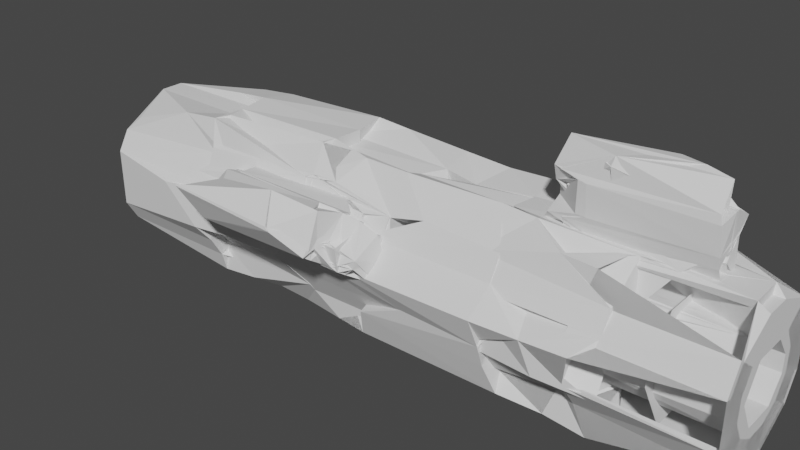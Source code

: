 # Source: trunk.blend  (saved by Blender 3.6.11; exported with 4.5.12 LTS)
import bpy
from mathutils import Matrix  # noqa: F401  (used for matrix-valued properties, if any)

bpy.ops.wm.read_factory_settings(use_empty=True)
scene = bpy.context.scene
scene.name = 'Scene'

# ---- collections
col_collection = bpy.data.collections.new('Collection'); scene.collection.children.link(col_collection)

# ---- world
world_world = bpy.data.worlds.new('World'); scene.world = world_world
world_world.use_nodes = True; world_world.node_tree.nodes.clear()
_N = world_world.node_tree.nodes; _L = world_world.node_tree.links
n0 = _N.new('ShaderNodeOutputWorld'); n0.name = 'World Output'; n0.location = (300, 300)
n1 = _N.new('ShaderNodeBackground'); n1.name = 'Background'; n1.location = (10, 300)
n1.inputs[0].default_value = (0.05088, 0.05088, 0.05088, 1.0)
_L.new(n1.outputs[0], n0.inputs[0])
n0.is_active_output = True
world_world.color = (0.05088, 0.05088, 0.05088)
world_world.use_sun_shadow = False
world_world.sun_shadow_jitter_overblur = 0.0

# ---- meshes
me_cylinder = bpy.data.meshes.new('Cylinder')
me_cylinder.from_pydata([(-0.8457, 1.0, -1.0), (-0.8457, 0.8571, 1.0), (0.02032, 0.5, -1.0), (-0.1035, 0.4285, 1.0), (0.02032, -0.5, -1.0), (-0.1035, -0.4285, 1.0), (-0.8457, -1.0, -1.0), (-0.8457, -0.8571, 1.0), (-1.712, -0.5, -1.0), (-1.588, -0.4285, 1.0), (-1.712, 0.5, -1.0), (-1.588, 0.4285, 1.0), (-1.015, 1.031, -0.5526), (-0.1494, 0.5314, -0.5526), (-0.1494, -0.4686, -0.5526), (-1.015, -0.9686, -0.5526), (-1.881, -0.4686, -0.5526), (-1.881, 0.5314, -0.5526), (-0.6575, 0.9821, 0.2229), (0.09895, 0.3281, 0.2229), (-0.08926, -0.6541, 0.2229), (-1.034, -0.9821, 0.2229), (-1.79, -0.3281, 0.2229), (-1.602, 0.6541, 0.2229), (-0.8555, 1.11, 0.6116), (0.01054, 0.6102, 0.6116), (0.01054, -0.3898, 0.6116), (-0.8555, -0.8898, 0.6116), (-1.715, -0.03642, 0.778), (-1.72, 0.1431, 0.7779), (0.006961, 0.6271, -0.1703), (0.006961, -0.3729, -0.1703), (-0.8591, -0.8729, -0.1703), (-1.725, -0.3729, -0.1703), (-1.725, 0.6271, -0.1703), (-0.8591, 1.127, -0.1703), (-1.015, -0.9686, -0.5526), (-0.8591, -0.8729, -0.1703), (-1.217, -0.7712, -0.3449), (-1.233, -0.7837, -0.378), (-1.383, -0.6984, -0.3414), (-1.399, -0.7109, -0.3745), (-0.8591, -0.8729, -0.1703), (-1.015, -0.9686, -0.5526), (-1.725, -0.3729, -0.1703), (-1.881, -0.4686, -0.5526), (-1.33, -1.289, -0.2933), (-1.274, -1.222, -0.3429), (-1.495, -1.216, -0.2898), (-1.44, -1.149, -0.3394), (-1.382, -1.391, -0.2712), (-1.398, -1.403, -0.3043), (-1.548, -1.318, -0.2677), (-1.564, -1.33, -0.3008), (-1.681, -1.818, -0.329), (-1.686, -1.822, -0.3387), (-1.73, -1.797, -0.328), (-1.734, -1.8, -0.3377), (-1.261, -1.234, -0.2513), (-1.426, -1.161, -0.2478), (-1.309, -1.325, -0.256), (-1.475, -1.252, -0.2525), (-1.159, -1.059, -0.1954), (-1.222, -1.031, -0.1941), (-1.209, -1.182, -0.1777), (-1.272, -1.154, -0.1763), (-0.8457, 0.8336, -1.0), (-0.1238, 0.4168, -1.0), (-0.1238, -0.4168, -1.0), (-0.8457, -0.8336, -1.0), (-1.568, -0.4168, -1.0), (-1.568, 0.4168, -1.0), (-0.8457, 1.0, -1.0), (0.02032, 0.5, -1.0), (0.02032, -0.5, -1.0), (-0.8457, -1.0, -1.0), (-1.712, -0.5, -1.0), (-1.712, 0.5, -1.0), (0.02032, 0.5, 1.0), (-0.8457, 1.0, 1.0), (0.02032, -0.5, 1.0), (-0.8457, -1.0, 1.0), (-1.714, -0.05221, 0.8337), (-1.718, 0.1273, 0.8335), (-1.712, 0.5, 1.0), (-1.712, -0.5, 1.0), (-1.722, -0.3898, 0.6116), (-1.722, 0.6102, 0.6116), (-2.091, 0.2611, 0.8432), (-2.086, 0.0815, 0.8434), (-2.088, 0.09729, 0.7877), (-2.092, 0.2768, 0.7876), (-2.415, 0.1678, 0.8424), (-2.411, -0.01177, 0.8426), (-2.412, 0.004018, 0.7869), (-2.416, 0.1836, 0.7867), (-2.736, 0.09006, 0.8192), (-2.736, 0.06364, 0.8192), (-2.736, 0.06596, 0.811), (-2.737, 0.09239, 0.811)], [], [(24, 79, 78, 25), (25, 78, 80, 26), (26, 80, 81, 27), (27, 81, 85, 86), (29, 28, 90, 91), (87, 84, 79, 24), (0, 2, 73, 72), (10, 17, 12, 0), (8, 16, 17, 10), (6, 15, 16, 8), (4, 14, 15, 6), (2, 13, 14, 4), (0, 12, 13, 2), (34, 23, 18, 35), (33, 22, 23, 34), (32, 21, 22, 33), (31, 20, 21, 32), (30, 19, 20, 31), (35, 18, 19, 30), (23, 87, 24, 18), (22, 86, 87, 23), (21, 27, 86, 22), (20, 26, 27, 21), (19, 25, 26, 20), (18, 24, 25, 19), (12, 35, 30, 13), (13, 30, 31, 14), (14, 31, 32, 15), (15, 32, 42, 43), (16, 33, 34, 17), (17, 34, 35, 12), (15, 32, 37, 36), (39, 38, 46, 47), (32, 33, 44, 42), (16, 15, 43, 45), (33, 16, 45, 44), (38, 39, 43, 42), (41, 40, 44, 45), (39, 41, 45, 43), (40, 38, 42, 44), (46, 48, 59, 58), (38, 40, 48, 46), (40, 41, 49, 48), (41, 39, 47, 49), (53, 51, 55, 57), (48, 49, 53, 52), (49, 47, 51, 53), (47, 46, 50, 51), (55, 54, 56, 57), (51, 50, 54, 55), (50, 52, 56, 54), (52, 53, 57, 56), (61, 60, 64, 65), (48, 52, 61, 59), (50, 46, 58, 60), (52, 50, 60, 61), (62, 63, 65, 64), (59, 61, 65, 63), (58, 59, 63, 62), (60, 58, 62, 64), (4, 6, 75, 74), (10, 0, 72, 77), (6, 8, 76, 75), (2, 4, 74, 73), (8, 10, 77, 76), (67, 66, 72, 73), (68, 67, 73, 74), (69, 68, 74, 75), (70, 69, 75, 76), (71, 70, 76, 77), (66, 71, 77, 72), (1, 3, 78, 79), (3, 5, 80, 78), (5, 7, 81, 80), (7, 9, 85, 81), (9, 11, 84, 85), (11, 1, 79, 84), (83, 82, 85, 84), (82, 28, 86, 85), (29, 83, 84, 87), (28, 29, 87, 86), (88, 91, 95, 92), (28, 82, 89, 90), (83, 29, 91, 88), (82, 83, 88, 89), (93, 92, 96, 97), (89, 88, 92, 93), (91, 90, 94, 95), (90, 89, 93, 94), (98, 97, 96, 99), (95, 94, 98, 99), (94, 93, 97, 98), (92, 95, 99, 96)])
_uv = me_cylinder.uv_layers.new(name='UVMap')
_uv.uv.foreach_set('vector', [1.0, 0.9029, 1.0, 1.0, 0.8333, 1.0, 0.8333, 0.9029, 0.8333, 0.9029, 0.8333, 1.0, 0.6667, 1.0, 0.6667, 0.9029, 0.6667, 0.9029, 0.6667, 1.0, 0.5, 1.0, 0.5, 0.9029, 0.5, 0.9029, 0.5, 1.0, 0.3333, 1.0, 0.3333, 0.9029, 0.1955, 0.9445, 0.3045, 0.9445, 0.3045, 0.9445, 0.1955, 0.9445, 0.1667, 0.9029, 0.1667, 1.0, -8.941e-08, 1.0, -8.941e-08, 0.9029, 1.0, 0.5, 0.8333, 0.5, 0.8333, 0.5, 1.0, 0.5, 0.1667, 0.5, 0.1667, 0.6123, -8.941e-08, 0.6123, -8.941e-08, 0.5, 0.3333, 0.5, 0.3333, 0.6123, 0.1667, 0.6123, 0.1667, 0.5, 0.5, 0.5, 0.5, 0.6123, 0.3333, 0.6123, 0.3333, 0.5, 0.6667, 0.5, 0.6667, 0.6123, 0.5, 0.6123, 0.5, 0.5, 0.8333, 0.5, 0.8333, 0.6123, 0.6667, 0.6123, 0.6667, 0.5, 1.0, 0.5, 1.0, 0.6123, 0.8333, 0.6123, 0.8333, 0.5, 0.1667, 0.709, 0.1667, 0.8057, -8.941e-08, 0.8057, -8.941e-08, 0.709, 0.3333, 0.709, 0.3333, 0.8057, 0.1667, 0.8057, 0.1667, 0.709, 0.5, 0.709, 0.5, 0.8057, 0.3333, 0.8057, 0.3333, 0.709, 0.6667, 0.709, 0.6667, 0.8057, 0.5, 0.8057, 0.5, 0.709, 0.8333, 0.709, 0.8333, 0.8057, 0.6667, 0.8057, 0.6667, 0.709, 1.0, 0.709, 1.0, 0.8057, 0.8333, 0.8057, 0.8333, 0.709, 0.1667, 0.8057, 0.1667, 0.9029, -8.941e-08, 0.9029, -8.941e-08, 0.8057, 0.3333, 0.8057, 0.3333, 0.9029, 0.1667, 0.9029, 0.1667, 0.8057, 0.5, 0.8057, 0.5, 0.9029, 0.3333, 0.9029, 0.3333, 0.8057, 0.6667, 0.8057, 0.6667, 0.9029, 0.5, 0.9029, 0.5, 0.8057, 0.8333, 0.8057, 0.8333, 0.9029, 0.6667, 0.9029, 0.6667, 0.8057, 1.0, 0.8057, 1.0, 0.9029, 0.8333, 0.9029, 0.8333, 0.8057, 1.0, 0.6123, 1.0, 0.709, 0.8333, 0.709, 0.8333, 0.6123, 0.8333, 0.6123, 0.8333, 0.709, 0.6667, 0.709, 0.6667, 0.6123, 0.6667, 0.6123, 0.6667, 0.709, 0.5, 0.709, 0.5, 0.6123, 0.5, 0.6123, 0.5, 0.709, 0.5, 0.709, 0.5, 0.6123, 0.3333, 0.6123, 0.3333, 0.709, 0.1667, 0.709, 0.1667, 0.6123, 0.1667, 0.6123, 0.1667, 0.709, -8.941e-08, 0.709, -8.941e-08, 0.6123, 0.5, 0.6123, 0.5, 0.709, 0.5, 0.709, 0.5, 0.6123, 0.4718, 0.6509, 0.4718, 0.6705, 0.4718, 0.6705, 0.4718, 0.6509, 0.5, 0.709, 0.3333, 0.709, 0.3333, 0.709, 0.5, 0.709, 0.3333, 0.6123, 0.5, 0.6123, 0.5, 0.6123, 0.3333, 0.6123, 0.3333, 0.709, 0.3333, 0.6123, 0.3333, 0.6123, 0.3333, 0.709, 0.4718, 0.6705, 0.4718, 0.6509, 0.5, 0.6123, 0.5, 0.709, 0.3615, 0.6509, 0.3615, 0.6705, 0.3333, 0.709, 0.3333, 0.6123, 0.4718, 0.6509, 0.3615, 0.6509, 0.3333, 0.6123, 0.5, 0.6123, 0.3615, 0.6705, 0.4718, 0.6705, 0.5, 0.709, 0.3333, 0.709, 0.4718, 0.6705, 0.3615, 0.6705, 0.3615, 0.6705, 0.4718, 0.6705, 0.4718, 0.6705, 0.3615, 0.6705, 0.3615, 0.6705, 0.4718, 0.6705, 0.3615, 0.6705, 0.3615, 0.6509, 0.3615, 0.6509, 0.3615, 0.6705, 0.3615, 0.6509, 0.4718, 0.6509, 0.4718, 0.6509, 0.3615, 0.6509, 0.3615, 0.6509, 0.4718, 0.6509, 0.4718, 0.6509, 0.3615, 0.6509, 0.3615, 0.6705, 0.3615, 0.6509, 0.3615, 0.6509, 0.3615, 0.6705, 0.3615, 0.6509, 0.4718, 0.6509, 0.4718, 0.6509, 0.3615, 0.6509, 0.4718, 0.6509, 0.4718, 0.6705, 0.4718, 0.6705, 0.4718, 0.6509, 0.4718, 0.6509, 0.4718, 0.6705, 0.3615, 0.6705, 0.3615, 0.6509, 0.4718, 0.6509, 0.4718, 0.6705, 0.4718, 0.6705, 0.4718, 0.6509, 0.4718, 0.6705, 0.3615, 0.6705, 0.3615, 0.6705, 0.4718, 0.6705, 0.3615, 0.6705, 0.3615, 0.6509, 0.3615, 0.6509, 0.3615, 0.6705, 0.3615, 0.6705, 0.4718, 0.6705, 0.4718, 0.6705, 0.3615, 0.6705, 0.3615, 0.6705, 0.3615, 0.6705, 0.3615, 0.6705, 0.3615, 0.6705, 0.4718, 0.6705, 0.4718, 0.6705, 0.4718, 0.6705, 0.4718, 0.6705, 0.3615, 0.6705, 0.4718, 0.6705, 0.4718, 0.6705, 0.3615, 0.6705, 0.4718, 0.6705, 0.3615, 0.6705, 0.3615, 0.6705, 0.4718, 0.6705, 0.3615, 0.6705, 0.3615, 0.6705, 0.3615, 0.6705, 0.3615, 0.6705, 0.4718, 0.6705, 0.3615, 0.6705, 0.3615, 0.6705, 0.4718, 0.6705, 0.4718, 0.6705, 0.4718, 0.6705, 0.4718, 0.6705, 0.4718, 0.6705, 0.6667, 0.5, 0.5, 0.5, 0.5, 0.5, 0.6667, 0.5, 0.1667, 0.5, -8.941e-08, 0.5, -8.941e-08, 0.5, 0.1667, 0.5, 0.5, 0.5, 0.3333, 0.5, 0.3333, 0.5, 0.5, 0.5, 0.8333, 0.5, 0.6667, 0.5, 0.6667, 0.5, 0.8333, 0.5, 0.3333, 0.5, 0.1667, 0.5, 0.1667, 0.5, 0.3333, 0.5, 0.9233, 0.35, 0.75, 0.4501, 0.75, 0.49, 0.9578, 0.37, 0.9233, 0.15, 0.9233, 0.35, 0.9578, 0.37, 0.9578, 0.13, 0.75, 0.04995, 0.9233, 0.15, 0.9578, 0.13, 0.75, 0.01, 0.5767, 0.15, 0.75, 0.04995, 0.75, 0.01, 0.5422, 0.13, 0.5767, 0.35, 0.5767, 0.15, 0.5422, 0.13, 0.5422, 0.37, 0.75, 0.4501, 0.5767, 0.35, 0.5422, 0.37, 0.75, 0.49, 0.25, 0.4557, 0.4281, 0.3528, 0.4578, 0.37, 0.25, 0.49, 0.4281, 0.3528, 0.4281, 0.1472, 0.4578, 0.13, 0.4578, 0.37, 0.4281, 0.1472, 0.25, 0.0443, 0.25, 0.01, 0.4578, 0.13, 0.25, 0.0443, 0.07186, 0.1472, 0.04215, 0.13, 0.25, 0.01, 0.07186, 0.1472, 0.07186, 0.3528, 0.04215, 0.37, 0.04215, 0.13, 0.07186, 0.3528, 0.25, 0.4557, 0.25, 0.49, 0.04215, 0.37, 0.1955, 0.9584, 0.3045, 0.9584, 0.3333, 1.0, 0.1667, 1.0, 0.3045, 0.9584, 0.3045, 0.9445, 0.3333, 0.9029, 0.3333, 1.0, 0.1955, 0.9445, 0.1955, 0.9584, 0.1667, 1.0, 0.1667, 0.9029, 0.3045, 0.9445, 0.1955, 0.9445, 0.1667, 0.9029, 0.3333, 0.9029, 0.1955, 0.9584, 0.1955, 0.9445, 0.1955, 0.9445, 0.1955, 0.9584, 0.3045, 0.9445, 0.3045, 0.9584, 0.3045, 0.9584, 0.3045, 0.9445, 0.1955, 0.9584, 0.1955, 0.9445, 0.1955, 0.9445, 0.1955, 0.9584, 0.3045, 0.9584, 0.1955, 0.9584, 0.1955, 0.9584, 0.3045, 0.9584, 0.3045, 0.9584, 0.1955, 0.9584, 0.1955, 0.9584, 0.3045, 0.9584, 0.3045, 0.9584, 0.1955, 0.9584, 0.1955, 0.9584, 0.3045, 0.9584, 0.1955, 0.9445, 0.3045, 0.9445, 0.3045, 0.9445, 0.1955, 0.9445, 0.3045, 0.9445, 0.3045, 0.9584, 0.3045, 0.9584, 0.3045, 0.9445, 0.3045, 0.9445, 0.3045, 0.9584, 0.1955, 0.9584, 0.1955, 0.9445, 0.1955, 0.9445, 0.3045, 0.9445, 0.3045, 0.9445, 0.1955, 0.9445, 0.3045, 0.9445, 0.3045, 0.9584, 0.3045, 0.9584, 0.3045, 0.9445, 0.1955, 0.9584, 0.1955, 0.9445, 0.1955, 0.9445, 0.1955, 0.9584])
me_cylinder.update()
me_cylinder_001 = bpy.data.meshes.new('Cylinder.001')
me_cylinder_001.from_pydata([(-0.8457, 0.8336, -1.0), (-0.1238, 0.4168, -1.0), (-0.1238, -0.4168, -1.0), (-0.8457, -0.8336, -1.0), (-1.568, -0.4168, -1.0), (-1.568, 0.4168, -1.0)], [], [(0, 1, 2, 3, 4, 5)])
_uv = me_cylinder_001.uv_layers.new(name='UVMap')
_uv.uv.foreach_set('vector', [0.75, 0.4501, 0.9233, 0.35, 0.9233, 0.15, 0.75, 0.04995, 0.5767, 0.15, 0.5767, 0.35])
me_cylinder_001.update()
me_cylinder_002 = bpy.data.meshes.new('Cylinder.002')
me_cylinder_002.from_pydata([(-0.8457, 0.8571, 1.0), (-0.1035, 0.4285, 1.0), (-0.1035, -0.4285, 1.0), (-0.8457, -0.8571, 1.0), (-1.588, -0.4285, 1.0), (-1.588, 0.4285, 1.0)], [], [(1, 0, 5, 4, 3, 2)])
_uv = me_cylinder_002.uv_layers.new(name='UVMap')
_uv.uv.foreach_set('vector', [0.4281, 0.3528, 0.25, 0.4557, 0.07186, 0.3528, 0.07186, 0.1472, 0.25, 0.0443, 0.4281, 0.1472])
me_cylinder_002.update()

# ---- objects
ob_cylinder = bpy.data.objects.new('Cylinder', me_cylinder)
ob_cylinder_001 = bpy.data.objects.new('Cylinder.001', me_cylinder_001)
ob_cylinder_002 = bpy.data.objects.new('Cylinder.002', me_cylinder_002)

# ---- transforms, parenting, visibility, modifiers, constraints
ob_cylinder.location = (0.0, 0.0, 0.0)
ob_cylinder.rotation_euler = (0.0, 1.571, 0.0)
ob_cylinder.scale = (1.0, 1.0, 3.753)
_m = ob_cylinder.modifiers.new('Skin', 'SKIN')
_m = ob_cylinder.modifiers.new('Skin.001', 'SKIN')
ob_cylinder_001.location = (0.0, 0.0, 0.0)
ob_cylinder_001.rotation_euler = (0.0, 1.571, 0.0)
ob_cylinder_001.scale = (1.0, 1.0, 3.753)
ob_cylinder_002.location = (0.0, 0.0, 0.0)
ob_cylinder_002.rotation_euler = (0.0, 1.571, 0.0)
ob_cylinder_002.scale = (1.0, 1.0, 3.753)

# ---- collection membership
col_collection.objects.link(ob_cylinder)
col_collection.objects.link(ob_cylinder_001)
col_collection.objects.link(ob_cylinder_002)

# ---- scene / render settings (as saved in the file)
scene.frame_start = 1; scene.frame_end = 250; scene.frame_set(1)
scene.render.engine = 'BLENDER_EEVEE_NEXT'
scene.cycles.sampling_pattern = 'TABULATED_SOBOL'
scene.view_settings.view_transform = 'Filmic'
bpy.context.view_layer.update()

# ---- added for rendering (the .blend has no active camera and no usable light): camera, sun
cam_auto = bpy.data.cameras.new('AutoCamera')
cam_auto.lens = 50.0
cam_auto.sensor_width = 36.0
cam_auto.clip_end = 1000.0
ob_auto_camera = bpy.data.objects.new('AutoCamera', cam_auto)
scene.collection.objects.link(ob_auto_camera)
ob_auto_camera.location = (7.90865, -9.83765, 7.64573)
ob_auto_camera.rotation_euler = (1.09748, -7.21219e-08, 0.694738)
scene.camera = ob_auto_camera
light_auto_sun = bpy.data.lights.new('AutoSun', 'SUN')
light_auto_sun.energy = 3.0
light_auto_sun.angle = 0.0523599
ob_auto_sun = bpy.data.objects.new('AutoSun', light_auto_sun)
scene.collection.objects.link(ob_auto_sun)
ob_auto_sun.rotation_euler = (0.872665, 0.174533, 0.523599)
bpy.context.view_layer.update()
